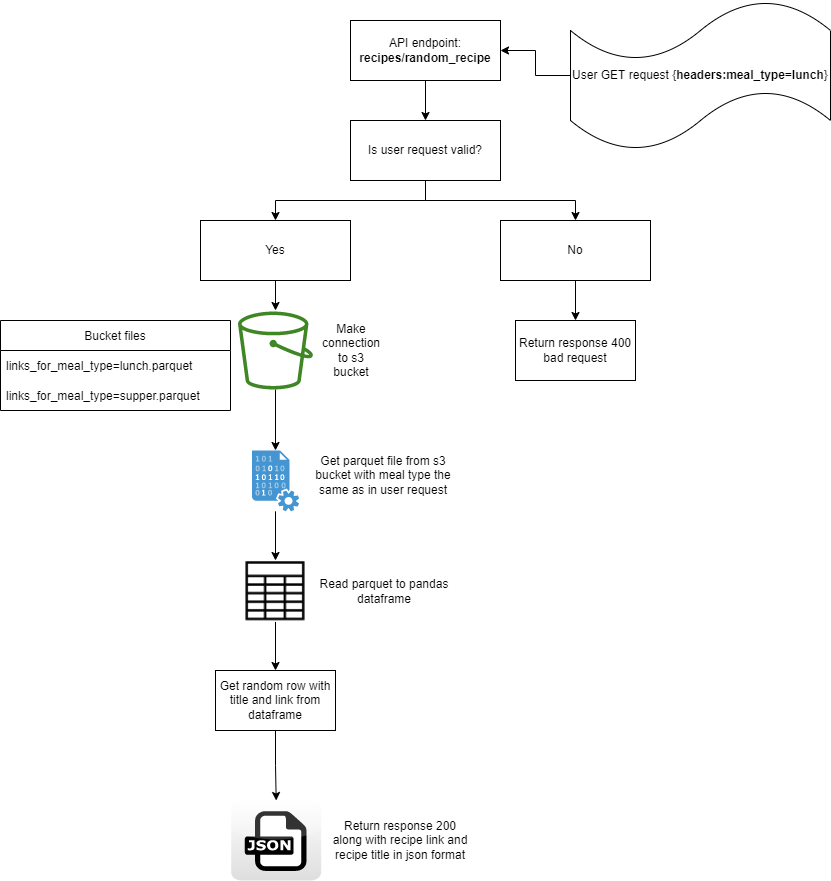

The diagram above was exported from draw.io. Its source (the exported page's mxGraphModel, read from the mxfile embedded in the PNG):
<mxGraphModel dx="2889" dy="737" grid="1" gridSize="10" guides="1" tooltips="1" connect="1" arrows="1" fold="1" page="1" pageScale="1" pageWidth="827" pageHeight="1169" math="0" shadow="0">
  <root>
    <mxCell id="0" />
    <mxCell id="1" parent="0" />
    <mxCell id="TBUR1yoAkQgwpxf-aPNi-24" value="" style="edgeStyle=orthogonalEdgeStyle;rounded=0;orthogonalLoop=1;jettySize=auto;html=1;" edge="1" parent="1" source="TBUR1yoAkQgwpxf-aPNi-17" target="TBUR1yoAkQgwpxf-aPNi-21">
      <mxGeometry relative="1" as="geometry" />
    </mxCell>
    <mxCell id="TBUR1yoAkQgwpxf-aPNi-17" value="User GET request {&lt;b&gt;headers:meal_type=lunch&lt;/b&gt;}" style="shape=tape;whiteSpace=wrap;html=1;" vertex="1" parent="1">
      <mxGeometry x="530" y="50" width="260" height="150" as="geometry" />
    </mxCell>
    <mxCell id="TBUR1yoAkQgwpxf-aPNi-27" value="" style="edgeStyle=orthogonalEdgeStyle;rounded=0;orthogonalLoop=1;jettySize=auto;html=1;" edge="1" parent="1" source="TBUR1yoAkQgwpxf-aPNi-21" target="TBUR1yoAkQgwpxf-aPNi-25">
      <mxGeometry relative="1" as="geometry" />
    </mxCell>
    <mxCell id="TBUR1yoAkQgwpxf-aPNi-21" value="API endpoint:&lt;br&gt;&lt;b&gt;recipes/random_recipe&lt;/b&gt;" style="rounded=0;whiteSpace=wrap;html=1;" vertex="1" parent="1">
      <mxGeometry x="310" y="70" width="150" height="60" as="geometry" />
    </mxCell>
    <mxCell id="TBUR1yoAkQgwpxf-aPNi-30" value="" style="edgeStyle=orthogonalEdgeStyle;rounded=0;orthogonalLoop=1;jettySize=auto;html=1;entryX=0.5;entryY=0;entryDx=0;entryDy=0;" edge="1" parent="1" source="TBUR1yoAkQgwpxf-aPNi-25" target="TBUR1yoAkQgwpxf-aPNi-28">
      <mxGeometry relative="1" as="geometry">
        <mxPoint x="575" y="200" as="targetPoint" />
      </mxGeometry>
    </mxCell>
    <mxCell id="TBUR1yoAkQgwpxf-aPNi-31" style="edgeStyle=orthogonalEdgeStyle;rounded=0;orthogonalLoop=1;jettySize=auto;html=1;entryX=0.5;entryY=0;entryDx=0;entryDy=0;" edge="1" parent="1" source="TBUR1yoAkQgwpxf-aPNi-25" target="TBUR1yoAkQgwpxf-aPNi-26">
      <mxGeometry relative="1" as="geometry" />
    </mxCell>
    <mxCell id="TBUR1yoAkQgwpxf-aPNi-25" value="Is user request valid?" style="rounded=0;whiteSpace=wrap;html=1;" vertex="1" parent="1">
      <mxGeometry x="310" y="170" width="150" height="60" as="geometry" />
    </mxCell>
    <mxCell id="TBUR1yoAkQgwpxf-aPNi-59" value="" style="edgeStyle=orthogonalEdgeStyle;rounded=0;orthogonalLoop=1;jettySize=auto;html=1;" edge="1" parent="1" source="TBUR1yoAkQgwpxf-aPNi-26">
      <mxGeometry relative="1" as="geometry">
        <mxPoint x="235" y="360" as="targetPoint" />
      </mxGeometry>
    </mxCell>
    <mxCell id="TBUR1yoAkQgwpxf-aPNi-26" value="Yes" style="rounded=0;whiteSpace=wrap;html=1;" vertex="1" parent="1">
      <mxGeometry x="160" y="270" width="150" height="60" as="geometry" />
    </mxCell>
    <mxCell id="TBUR1yoAkQgwpxf-aPNi-33" value="" style="edgeStyle=orthogonalEdgeStyle;rounded=0;orthogonalLoop=1;jettySize=auto;html=1;" edge="1" parent="1" source="TBUR1yoAkQgwpxf-aPNi-28" target="TBUR1yoAkQgwpxf-aPNi-32">
      <mxGeometry relative="1" as="geometry" />
    </mxCell>
    <mxCell id="TBUR1yoAkQgwpxf-aPNi-28" value="No" style="rounded=0;whiteSpace=wrap;html=1;" vertex="1" parent="1">
      <mxGeometry x="460" y="270" width="150" height="60" as="geometry" />
    </mxCell>
    <mxCell id="TBUR1yoAkQgwpxf-aPNi-32" value="Return response 400 bad request" style="rounded=0;whiteSpace=wrap;html=1;" vertex="1" parent="1">
      <mxGeometry x="475" y="370" width="120" height="60" as="geometry" />
    </mxCell>
    <mxCell id="TBUR1yoAkQgwpxf-aPNi-46" value="" style="edgeStyle=orthogonalEdgeStyle;rounded=0;orthogonalLoop=1;jettySize=auto;html=1;" edge="1" parent="1" source="TBUR1yoAkQgwpxf-aPNi-34" target="TBUR1yoAkQgwpxf-aPNi-41">
      <mxGeometry relative="1" as="geometry" />
    </mxCell>
    <mxCell id="TBUR1yoAkQgwpxf-aPNi-34" value="" style="sketch=0;outlineConnect=0;fontColor=#232F3E;gradientColor=none;fillColor=#3F8624;strokeColor=none;dashed=0;verticalLabelPosition=bottom;verticalAlign=top;align=center;html=1;fontSize=12;fontStyle=0;aspect=fixed;pointerEvents=1;shape=mxgraph.aws4.bucket;" vertex="1" parent="1">
      <mxGeometry x="197.5" y="361" width="75" height="78" as="geometry" />
    </mxCell>
    <mxCell id="TBUR1yoAkQgwpxf-aPNi-37" value="Bucket files" style="swimlane;fontStyle=0;childLayout=stackLayout;horizontal=1;startSize=30;horizontalStack=0;resizeParent=1;resizeParentMax=0;resizeLast=0;collapsible=1;marginBottom=0;" vertex="1" parent="1">
      <mxGeometry x="-40" y="370" width="230" height="90" as="geometry" />
    </mxCell>
    <mxCell id="TBUR1yoAkQgwpxf-aPNi-38" value="links_for_meal_type=lunch.parquet" style="text;strokeColor=none;fillColor=none;align=left;verticalAlign=middle;spacingLeft=4;spacingRight=4;overflow=hidden;points=[[0,0.5],[1,0.5]];portConstraint=eastwest;rotatable=0;" vertex="1" parent="TBUR1yoAkQgwpxf-aPNi-37">
      <mxGeometry y="30" width="230" height="30" as="geometry" />
    </mxCell>
    <mxCell id="TBUR1yoAkQgwpxf-aPNi-39" value="links_for_meal_type=supper.parquet" style="text;strokeColor=none;fillColor=none;align=left;verticalAlign=middle;spacingLeft=4;spacingRight=4;overflow=hidden;points=[[0,0.5],[1,0.5]];portConstraint=eastwest;rotatable=0;" vertex="1" parent="TBUR1yoAkQgwpxf-aPNi-37">
      <mxGeometry y="60" width="230" height="30" as="geometry" />
    </mxCell>
    <mxCell id="TBUR1yoAkQgwpxf-aPNi-64" value="" style="edgeStyle=orthogonalEdgeStyle;rounded=0;orthogonalLoop=1;jettySize=auto;html=1;" edge="1" parent="1" source="TBUR1yoAkQgwpxf-aPNi-41" target="TBUR1yoAkQgwpxf-aPNi-47">
      <mxGeometry relative="1" as="geometry" />
    </mxCell>
    <mxCell id="TBUR1yoAkQgwpxf-aPNi-41" value="" style="shadow=0;dashed=0;html=1;strokeColor=none;fillColor=#4495D1;labelPosition=center;verticalLabelPosition=bottom;verticalAlign=top;align=center;outlineConnect=0;shape=mxgraph.veeam.data_file;" vertex="1" parent="1">
      <mxGeometry x="211.39999999999998" y="500" width="47.2" height="60.8" as="geometry" />
    </mxCell>
    <mxCell id="TBUR1yoAkQgwpxf-aPNi-54" value="" style="edgeStyle=orthogonalEdgeStyle;rounded=0;orthogonalLoop=1;jettySize=auto;html=1;" edge="1" parent="1" source="TBUR1yoAkQgwpxf-aPNi-47" target="TBUR1yoAkQgwpxf-aPNi-53">
      <mxGeometry relative="1" as="geometry" />
    </mxCell>
    <mxCell id="TBUR1yoAkQgwpxf-aPNi-47" value="" style="shape=image;html=1;verticalAlign=top;verticalLabelPosition=bottom;labelBackgroundColor=#ffffff;imageAspect=0;aspect=fixed;image=https://cdn2.iconfinder.com/data/icons/essential-web-2/50/spreadsheet-table-document-data-grid-128.png" vertex="1" parent="1">
      <mxGeometry x="204.29999999999998" y="610" width="61.4" height="61.4" as="geometry" />
    </mxCell>
    <mxCell id="TBUR1yoAkQgwpxf-aPNi-49" value="Read parquet to pandas dataframe" style="text;html=1;strokeColor=none;fillColor=none;align=center;verticalAlign=middle;whiteSpace=wrap;rounded=0;" vertex="1" parent="1">
      <mxGeometry x="274" y="615.7" width="140" height="50" as="geometry" />
    </mxCell>
    <mxCell id="TBUR1yoAkQgwpxf-aPNi-50" value="" style="dashed=0;outlineConnect=0;html=1;align=center;labelPosition=center;verticalLabelPosition=bottom;verticalAlign=top;shape=mxgraph.webicons.json;gradientColor=#DFDEDE" vertex="1" parent="1">
      <mxGeometry x="190.7" y="850" width="90" height="80" as="geometry" />
    </mxCell>
    <mxCell id="TBUR1yoAkQgwpxf-aPNi-52" value="Return response 200 along with recipe link and recipe title in json format" style="text;html=1;strokeColor=none;fillColor=none;align=center;verticalAlign=middle;whiteSpace=wrap;rounded=0;" vertex="1" parent="1">
      <mxGeometry x="290" y="865" width="140" height="50" as="geometry" />
    </mxCell>
    <mxCell id="TBUR1yoAkQgwpxf-aPNi-55" value="" style="edgeStyle=orthogonalEdgeStyle;rounded=0;orthogonalLoop=1;jettySize=auto;html=1;" edge="1" parent="1" source="TBUR1yoAkQgwpxf-aPNi-53" target="TBUR1yoAkQgwpxf-aPNi-50">
      <mxGeometry relative="1" as="geometry" />
    </mxCell>
    <mxCell id="TBUR1yoAkQgwpxf-aPNi-53" value="Get random row with title and link from dataframe" style="rounded=0;whiteSpace=wrap;html=1;" vertex="1" parent="1">
      <mxGeometry x="175" y="720" width="120" height="60" as="geometry" />
    </mxCell>
    <mxCell id="TBUR1yoAkQgwpxf-aPNi-62" value="Make connection to s3 bucket" style="text;html=1;strokeColor=none;fillColor=none;align=center;verticalAlign=middle;whiteSpace=wrap;rounded=0;" vertex="1" parent="1">
      <mxGeometry x="280.7" y="385" width="60" height="30" as="geometry" />
    </mxCell>
    <mxCell id="TBUR1yoAkQgwpxf-aPNi-36" value="Get parquet file from s3 bucket with meal type the same as in user request" style="text;html=1;strokeColor=none;fillColor=none;align=center;verticalAlign=middle;whiteSpace=wrap;rounded=0;" vertex="1" parent="1">
      <mxGeometry x="272.5" y="500" width="140" height="50" as="geometry" />
    </mxCell>
  </root>
</mxGraphModel>